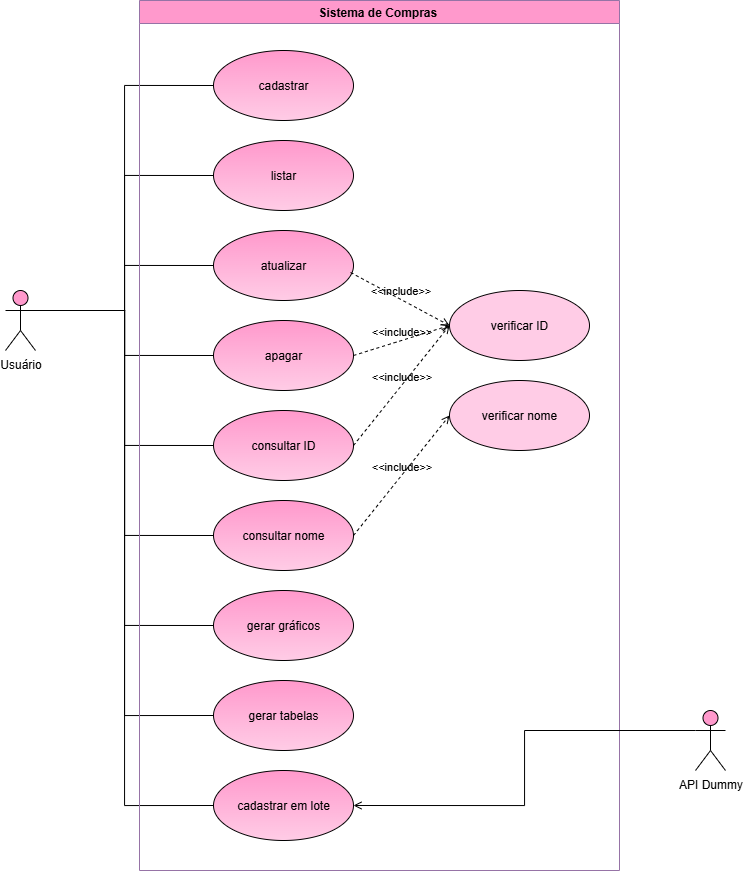

The diagram above was exported from draw.io. Its source (the exported page's mxGraphModel, read from the mxfile embedded in the PNG):
<mxGraphModel dx="1678" dy="914" grid="1" gridSize="10" guides="1" tooltips="1" connect="1" arrows="1" fold="1" page="1" pageScale="1" pageWidth="827" pageHeight="1169" math="0" shadow="0">
  <root>
    <mxCell id="0" />
    <mxCell id="1" parent="0" />
    <mxCell id="6p-nwa5GBBORzbIViDS7-29" style="edgeStyle=orthogonalEdgeStyle;rounded=0;orthogonalLoop=1;jettySize=auto;html=1;exitX=1;exitY=0.3333333333333333;exitDx=0;exitDy=0;exitPerimeter=0;entryX=0;entryY=0.5;entryDx=0;entryDy=0;endArrow=none;endFill=0;" edge="1" parent="1" source="6p-nwa5GBBORzbIViDS7-38" target="6p-nwa5GBBORzbIViDS7-40">
      <mxGeometry relative="1" as="geometry" />
    </mxCell>
    <mxCell id="6p-nwa5GBBORzbIViDS7-30" style="edgeStyle=orthogonalEdgeStyle;rounded=0;orthogonalLoop=1;jettySize=auto;html=1;exitX=1;exitY=0.3333333333333333;exitDx=0;exitDy=0;exitPerimeter=0;entryX=0;entryY=0.5;entryDx=0;entryDy=0;endArrow=none;endFill=0;" edge="1" parent="1" source="6p-nwa5GBBORzbIViDS7-38" target="6p-nwa5GBBORzbIViDS7-41">
      <mxGeometry relative="1" as="geometry" />
    </mxCell>
    <mxCell id="6p-nwa5GBBORzbIViDS7-31" style="edgeStyle=orthogonalEdgeStyle;rounded=0;orthogonalLoop=1;jettySize=auto;html=1;exitX=1;exitY=0.3333333333333333;exitDx=0;exitDy=0;exitPerimeter=0;entryX=0;entryY=0.5;entryDx=0;entryDy=0;endArrow=none;endFill=0;" edge="1" parent="1" source="6p-nwa5GBBORzbIViDS7-38" target="6p-nwa5GBBORzbIViDS7-42">
      <mxGeometry relative="1" as="geometry" />
    </mxCell>
    <mxCell id="6p-nwa5GBBORzbIViDS7-32" style="edgeStyle=orthogonalEdgeStyle;rounded=0;orthogonalLoop=1;jettySize=auto;html=1;exitX=1;exitY=0.3333333333333333;exitDx=0;exitDy=0;exitPerimeter=0;entryX=0;entryY=0.5;entryDx=0;entryDy=0;endArrow=none;endFill=0;" edge="1" parent="1" source="6p-nwa5GBBORzbIViDS7-38" target="6p-nwa5GBBORzbIViDS7-43">
      <mxGeometry relative="1" as="geometry" />
    </mxCell>
    <mxCell id="6p-nwa5GBBORzbIViDS7-33" style="edgeStyle=orthogonalEdgeStyle;rounded=0;orthogonalLoop=1;jettySize=auto;html=1;exitX=1;exitY=0.3333333333333333;exitDx=0;exitDy=0;exitPerimeter=0;entryX=0;entryY=0.5;entryDx=0;entryDy=0;endArrow=none;endFill=0;" edge="1" parent="1" source="6p-nwa5GBBORzbIViDS7-38" target="6p-nwa5GBBORzbIViDS7-44">
      <mxGeometry relative="1" as="geometry" />
    </mxCell>
    <mxCell id="6p-nwa5GBBORzbIViDS7-34" style="edgeStyle=orthogonalEdgeStyle;rounded=0;orthogonalLoop=1;jettySize=auto;html=1;exitX=1;exitY=0.3333333333333333;exitDx=0;exitDy=0;exitPerimeter=0;entryX=0;entryY=0.5;entryDx=0;entryDy=0;endArrow=none;endFill=0;" edge="1" parent="1" source="6p-nwa5GBBORzbIViDS7-38" target="6p-nwa5GBBORzbIViDS7-45">
      <mxGeometry relative="1" as="geometry" />
    </mxCell>
    <mxCell id="6p-nwa5GBBORzbIViDS7-35" style="edgeStyle=orthogonalEdgeStyle;rounded=0;orthogonalLoop=1;jettySize=auto;html=1;exitX=1;exitY=0.3333333333333333;exitDx=0;exitDy=0;exitPerimeter=0;entryX=0;entryY=0.5;entryDx=0;entryDy=0;endArrow=none;endFill=0;" edge="1" parent="1" source="6p-nwa5GBBORzbIViDS7-38" target="6p-nwa5GBBORzbIViDS7-52">
      <mxGeometry relative="1" as="geometry" />
    </mxCell>
    <mxCell id="6p-nwa5GBBORzbIViDS7-36" style="edgeStyle=orthogonalEdgeStyle;rounded=0;orthogonalLoop=1;jettySize=auto;html=1;exitX=1;exitY=0.3333333333333333;exitDx=0;exitDy=0;exitPerimeter=0;entryX=0;entryY=0.5;entryDx=0;entryDy=0;endArrow=none;endFill=0;" edge="1" parent="1" source="6p-nwa5GBBORzbIViDS7-38" target="6p-nwa5GBBORzbIViDS7-53">
      <mxGeometry relative="1" as="geometry" />
    </mxCell>
    <mxCell id="6p-nwa5GBBORzbIViDS7-37" style="edgeStyle=orthogonalEdgeStyle;rounded=0;orthogonalLoop=1;jettySize=auto;html=1;exitX=1;exitY=0.3333333333333333;exitDx=0;exitDy=0;exitPerimeter=0;entryX=0;entryY=0.5;entryDx=0;entryDy=0;endArrow=none;endFill=0;" edge="1" parent="1" source="6p-nwa5GBBORzbIViDS7-38" target="6p-nwa5GBBORzbIViDS7-54">
      <mxGeometry relative="1" as="geometry" />
    </mxCell>
    <mxCell id="6p-nwa5GBBORzbIViDS7-38" value="Usuário&lt;div&gt;&lt;br&gt;&lt;/div&gt;" style="shape=umlActor;verticalLabelPosition=bottom;verticalAlign=top;html=1;fillColor=#FF99CC;" vertex="1" parent="1">
      <mxGeometry x="180" y="630" width="30" height="60" as="geometry" />
    </mxCell>
    <mxCell id="6p-nwa5GBBORzbIViDS7-39" value="Sistema de Compras&amp;nbsp;" style="swimlane;whiteSpace=wrap;html=1;fillColor=#FF99CC;strokeColor=#9673a6;" vertex="1" parent="1">
      <mxGeometry x="314" y="340" width="480" height="870" as="geometry" />
    </mxCell>
    <mxCell id="6p-nwa5GBBORzbIViDS7-40" value="cadastrar" style="ellipse;whiteSpace=wrap;html=1;fillColor=#FF99CC;gradientColor=#FFCCE6;" vertex="1" parent="6p-nwa5GBBORzbIViDS7-39">
      <mxGeometry x="74" y="50" width="140" height="70" as="geometry" />
    </mxCell>
    <mxCell id="6p-nwa5GBBORzbIViDS7-41" value="listar" style="ellipse;whiteSpace=wrap;html=1;gradientColor=#FFCCE6;fillColor=#FF99CC;" vertex="1" parent="6p-nwa5GBBORzbIViDS7-39">
      <mxGeometry x="74" y="140" width="140" height="70" as="geometry" />
    </mxCell>
    <mxCell id="6p-nwa5GBBORzbIViDS7-42" value="atualizar" style="ellipse;whiteSpace=wrap;html=1;gradientColor=#FFCCE6;fillColor=#FF99CC;" vertex="1" parent="6p-nwa5GBBORzbIViDS7-39">
      <mxGeometry x="74" y="230" width="140" height="70" as="geometry" />
    </mxCell>
    <mxCell id="6p-nwa5GBBORzbIViDS7-43" value="apagar" style="ellipse;whiteSpace=wrap;html=1;gradientColor=#FFCCE6;fillColor=#FF99CC;" vertex="1" parent="6p-nwa5GBBORzbIViDS7-39">
      <mxGeometry x="74" y="320" width="140" height="70" as="geometry" />
    </mxCell>
    <mxCell id="6p-nwa5GBBORzbIViDS7-44" value="consultar ID" style="ellipse;whiteSpace=wrap;html=1;fillColor=#FF99CC;gradientColor=#FFCCE6;" vertex="1" parent="6p-nwa5GBBORzbIViDS7-39">
      <mxGeometry x="74" y="410" width="140" height="70" as="geometry" />
    </mxCell>
    <mxCell id="6p-nwa5GBBORzbIViDS7-45" value="consultar nome" style="ellipse;whiteSpace=wrap;html=1;fillColor=#FF99CC;gradientColor=#FFCCE6;" vertex="1" parent="6p-nwa5GBBORzbIViDS7-39">
      <mxGeometry x="74" y="500" width="140" height="70" as="geometry" />
    </mxCell>
    <mxCell id="6p-nwa5GBBORzbIViDS7-46" value="verificar ID" style="ellipse;whiteSpace=wrap;html=1;fillColor=#FFCCE6;" vertex="1" parent="6p-nwa5GBBORzbIViDS7-39">
      <mxGeometry x="310" y="290" width="140" height="70" as="geometry" />
    </mxCell>
    <mxCell id="6p-nwa5GBBORzbIViDS7-47" value="&amp;lt;&amp;lt;include&amp;gt;&amp;gt;" style="html=1;verticalAlign=bottom;labelBackgroundColor=none;endArrow=open;endFill=0;dashed=1;rounded=0;exitX=0.979;exitY=0.6;exitDx=0;exitDy=0;exitPerimeter=0;entryX=0;entryY=0.5;entryDx=0;entryDy=0;" edge="1" parent="6p-nwa5GBBORzbIViDS7-39" source="6p-nwa5GBBORzbIViDS7-42" target="6p-nwa5GBBORzbIViDS7-46">
      <mxGeometry width="160" relative="1" as="geometry">
        <mxPoint x="60" y="370" as="sourcePoint" />
        <mxPoint x="220" y="370" as="targetPoint" />
      </mxGeometry>
    </mxCell>
    <mxCell id="6p-nwa5GBBORzbIViDS7-48" value="&amp;lt;&amp;lt;include&amp;gt;&amp;gt;" style="html=1;verticalAlign=bottom;labelBackgroundColor=none;endArrow=open;endFill=0;dashed=1;rounded=0;entryX=0;entryY=0.5;entryDx=0;entryDy=0;exitX=1;exitY=0.5;exitDx=0;exitDy=0;" edge="1" parent="6p-nwa5GBBORzbIViDS7-39" source="6p-nwa5GBBORzbIViDS7-43" target="6p-nwa5GBBORzbIViDS7-46">
      <mxGeometry width="160" relative="1" as="geometry">
        <mxPoint x="60" y="370" as="sourcePoint" />
        <mxPoint x="220" y="370" as="targetPoint" />
      </mxGeometry>
    </mxCell>
    <mxCell id="6p-nwa5GBBORzbIViDS7-49" value="&amp;lt;&amp;lt;include&amp;gt;&amp;gt;" style="html=1;verticalAlign=bottom;labelBackgroundColor=none;endArrow=open;endFill=0;dashed=1;rounded=0;entryX=0;entryY=0.5;entryDx=0;entryDy=0;exitX=1;exitY=0.5;exitDx=0;exitDy=0;" edge="1" parent="6p-nwa5GBBORzbIViDS7-39" source="6p-nwa5GBBORzbIViDS7-44" target="6p-nwa5GBBORzbIViDS7-46">
      <mxGeometry width="160" relative="1" as="geometry">
        <mxPoint x="60" y="370" as="sourcePoint" />
        <mxPoint x="220" y="370" as="targetPoint" />
      </mxGeometry>
    </mxCell>
    <mxCell id="6p-nwa5GBBORzbIViDS7-50" value="verificar nome" style="ellipse;whiteSpace=wrap;html=1;fillColor=#FFCCE6;" vertex="1" parent="6p-nwa5GBBORzbIViDS7-39">
      <mxGeometry x="310" y="380" width="140" height="70" as="geometry" />
    </mxCell>
    <mxCell id="6p-nwa5GBBORzbIViDS7-51" value="&amp;lt;&amp;lt;include&amp;gt;&amp;gt;" style="html=1;verticalAlign=bottom;labelBackgroundColor=none;endArrow=open;endFill=0;dashed=1;rounded=0;entryX=0;entryY=0.5;entryDx=0;entryDy=0;exitX=1;exitY=0.5;exitDx=0;exitDy=0;" edge="1" parent="6p-nwa5GBBORzbIViDS7-39" source="6p-nwa5GBBORzbIViDS7-45" target="6p-nwa5GBBORzbIViDS7-50">
      <mxGeometry width="160" relative="1" as="geometry">
        <mxPoint x="196" y="740" as="sourcePoint" />
        <mxPoint x="292" y="620" as="targetPoint" />
      </mxGeometry>
    </mxCell>
    <mxCell id="6p-nwa5GBBORzbIViDS7-52" value="gerar gráficos" style="ellipse;whiteSpace=wrap;html=1;gradientColor=#FFCCE6;fillColor=#FF99CC;" vertex="1" parent="6p-nwa5GBBORzbIViDS7-39">
      <mxGeometry x="74" y="590" width="140" height="70" as="geometry" />
    </mxCell>
    <mxCell id="6p-nwa5GBBORzbIViDS7-53" value="gerar tabelas" style="ellipse;whiteSpace=wrap;html=1;gradientColor=#FFCCE6;fillColor=#FF99CC;" vertex="1" parent="6p-nwa5GBBORzbIViDS7-39">
      <mxGeometry x="74" y="680" width="140" height="70" as="geometry" />
    </mxCell>
    <mxCell id="6p-nwa5GBBORzbIViDS7-54" value="cadastrar em lote" style="ellipse;whiteSpace=wrap;html=1;gradientColor=#FFCCE6;fillColor=#FF99CC;" vertex="1" parent="6p-nwa5GBBORzbIViDS7-39">
      <mxGeometry x="74" y="770" width="140" height="70" as="geometry" />
    </mxCell>
    <mxCell id="6p-nwa5GBBORzbIViDS7-55" value="API Dummy" style="shape=umlActor;verticalLabelPosition=bottom;verticalAlign=top;html=1;outlineConnect=0;strokeColor=default;align=center;fontFamily=Helvetica;fontSize=12;fontColor=default;fillColor=#FF99CC;" vertex="1" parent="1">
      <mxGeometry x="870" y="1050" width="30" height="60" as="geometry" />
    </mxCell>
    <mxCell id="6p-nwa5GBBORzbIViDS7-56" style="edgeStyle=orthogonalEdgeStyle;rounded=0;orthogonalLoop=1;jettySize=auto;html=1;exitX=0;exitY=0.3333333333333333;exitDx=0;exitDy=0;exitPerimeter=0;entryX=1;entryY=0.5;entryDx=0;entryDy=0;endArrow=open;endFill=0;" edge="1" parent="1" source="6p-nwa5GBBORzbIViDS7-55" target="6p-nwa5GBBORzbIViDS7-54">
      <mxGeometry relative="1" as="geometry" />
    </mxCell>
  </root>
</mxGraphModel>